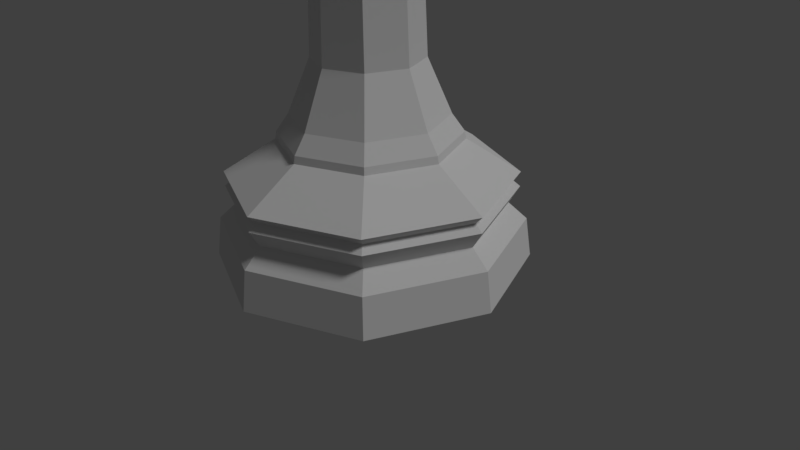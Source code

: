 # Source: Chess_Piece_-_Queen_-_LowPoly.blend  (saved by Blender 2.77.0; exported with 4.5.12 LTS)
import bpy
from mathutils import Matrix  # noqa: F401  (used for matrix-valued properties, if any)

bpy.ops.wm.read_factory_settings(use_empty=True)
scene = bpy.context.scene
scene.name = 'Scene'

# ---- collections
col_collection_1 = bpy.data.collections.new('Collection 1'); scene.collection.children.link(col_collection_1)

# ---- world
world_world = bpy.data.worlds.new('World'); scene.world = world_world
world_world.color = (0.05088, 0.05088, 0.05088)
world_world.use_sun_shadow = False
world_world.sun_shadow_jitter_overblur = 0.0
world_world.cycles.sampling_method = 'MANUAL'

# ---- cameras
cam_camera = bpy.data.cameras.new('Camera')
cam_camera.clip_end = 100.0
cam_camera.lens = 35.0
cam_camera.sensor_width = 32.0
cam_camera.sensor_height = 18.0
cam_camera.ortho_scale = 7.314
cam_camera.dof.focus_distance = 0.0
cam_camera.dof.aperture_fstop = 128.0

# ---- lights
light_lamp = bpy.data.lights.new('Lamp', 'SUN')
light_lamp.transmission_factor = 0.0
light_lamp.cutoff_distance = 30.0
light_lamp.angle = 0.1993
light_lamp.energy = 1.0
light_lamp.shadow_buffer_clip_start = 1.001
light_lamp.shadow_soft_size = 0.1
light_lamp.shadow_cascade_max_distance = 1000.0

# ---- meshes
me_sphere = bpy.data.meshes.new('Sphere')
me_sphere.from_pydata([(-0.8683, 0.06266, 25.47), (-0.8669, 0.06126, 25.47), (-0.8659, 0.06126, 24.55), (-0.6139, 0.6767, 25.47), (-0.6129, 0.6743, 25.47), (-0.6123, 0.6736, 24.55), (0.000117, 0.9311, 25.47), (0.000117, 0.9283, 25.47), (0.000117, 0.9273, 24.55), (0.0001164, 0.06266, 25.97), (0.6142, 0.6767, 25.47), (0.6132, 0.6743, 25.47), (0.6125, 0.6736, 24.55), (0.8685, 0.06266, 25.47), (0.8671, 0.06126, 25.47), (0.8661, 0.06126, 24.55), (0.6142, -0.5514, 25.47), (0.6132, -0.5518, 25.47), (0.6125, -0.5511, 24.55), (0.000117, -0.8057, 25.47), (0.000117, -0.8048, 24.55), (-0.6139, -0.5514, 25.47), (-0.6129, -0.5518, 25.47), (-0.6123, -0.5511, 24.55), (-2.126, -2.115, 18.18), (-3.006, -3.006, 17.8), (-5.323e-07, -2.995, 18.18), (-2.117, -2.094, 18.6), (-4.382e-07, -2.971, 18.6), (-3.006, 0.01105, 18.18), (3.006, -3.006, 17.8), (2.126, -2.115, 18.18), (-1.528, -1.481, 19.45), (-1.534e-07, -2.114, 19.45), (-2.994, 0.02333, 18.6), (2.117, -2.094, 18.6), (-2.126, 2.137, 18.18), (4.252, 9.537e-07, 17.8), (3.006, 0.01105, 18.18), (-2.162, 0.04788, 19.45), (1.528, -1.481, 19.45), (-2.117, 2.14, 18.6), (2.994, 0.02333, 18.6), (2.861e-07, 3.017, 18.18), (3.597e-07, 4.252, 17.8), (3.006, 3.006, 17.8), (2.126, 2.137, 18.18), (-1.528, 1.576, 19.45), (2.162, 0.04788, 19.45), (1.842e-07, 3.017, 18.6), (2.117, 2.14, 18.6), (-2.421e-08, 2.209, 19.45), (1.528, 1.576, 19.45), (-6.836e-07, -3.259, 6.342), (2.305, -2.305, 6.342), (2.676, -2.676, 5.597), (-9.488e-07, -3.785, 5.597), (-2.305, -2.305, 6.342), (-2.676, -2.676, 5.597), (-3.495e-07, -2.286, 8.629), (1.617, -1.617, 8.629), (3.259, 9.537e-07, 6.342), (3.785, 9.537e-07, 5.597), (2.712, -2.712, 5.282), (-9.795e-07, -3.835, 5.282), (-3.259, 3.815e-06, 6.342), (-3.785, 4.768e-06, 5.597), (-1.617, -1.617, 8.629), (-2.712, -2.712, 5.282), (-2.666e-07, -1.98, 16.79), (1.4, -1.4, 16.79), (2.286, 9.537e-07, 8.629), (2.305, 2.305, 6.342), (2.676, 2.676, 5.597), (3.835, 9.537e-07, 5.282), (4.307, -4.307, 3.842), (-1.919e-06, -6.092, 3.842), (-2.305, 2.305, 6.342), (-2.676, 2.676, 5.597), (-2.286, 3.815e-06, 8.629), (-3.835, 4.768e-06, 5.282), (-1.4, -1.4, 16.79), (-4.307, -4.307, 3.842), (-1.017e-06, -4.249, 17.38), (3.004, -3.004, 17.38), (1.98, 9.537e-07, 16.79), (1.617, 1.617, 8.629), (3.786e-07, 3.259, 6.342), (2.859e-07, 3.785, 5.597), (2.712, 2.712, 5.282), (6.092, 9.537e-07, 3.842), (-1.761e-06, -5.752, 3.491), (4.067, -4.067, 3.491), (-1.617, 1.617, 8.629), (-2.712, 2.712, 5.282), (-1.98, 2.861e-06, 16.79), (-6.092, 5.722e-06, 3.842), (-3.004, -3.004, 17.38), (-4.067, -4.067, 3.491), (4.249, 9.537e-07, 17.38), (-1.025e-06, -4.252, 17.8), (1.4, 1.4, 16.79), (3.956e-07, 2.286, 8.629), (2.703e-07, 3.835, 5.282), (4.307, 4.307, 3.842), (5.752, 9.537e-07, 3.491), (4.307, -4.307, 3.198), (-1.916e-06, -6.091, 3.198), (-1.4, 1.4, 16.79), (-4.307, 4.307, 3.842), (-4.249, 4.768e-06, 17.38), (-5.752, 5.722e-06, 3.491), (-4.307, -4.307, 3.198), (3.004, 3.004, 17.38), (3.781e-07, 1.98, 16.79), (6.822e-08, 6.092, 3.842), (4.067, 4.067, 3.491), (6.091, 9.537e-07, 3.198), (3.996, -3.996, 2.462), (-1.722e-06, -5.651, 2.462), (-3.004, 3.004, 17.38), (-4.067, 4.067, 3.491), (-4.252, 4.768e-06, 17.8), (-6.091, 5.722e-06, 3.198), (-3.996, -3.996, 2.462), (3.679e-07, 4.249, 17.38), (1.118e-07, 5.752, 3.491), (4.307, 4.307, 3.198), (5.651, 9.537e-07, 2.462), (4.55, -4.55, 1.733), (-2.07e-06, -6.435, 1.733), (-3.006, 3.006, 17.8), (-4.307, 4.307, 3.198), (-5.651, 5.722e-06, 2.462), (-4.55, -4.55, 1.733), (6.822e-08, 6.091, 3.198), (3.996, 3.996, 2.462), (6.435, 9.537e-07, 1.733), (4.714, -4.714, 0.02601), (-2.173e-06, -6.667, 0.02601), (-3.996, 3.996, 2.462), (-6.435, 6.676e-06, 1.733), (-4.714, -4.714, 0.02601), (1.201e-07, 5.651, 2.462), (4.55, 4.55, 1.733), (6.667, 9.537e-07, 0.02601), (-4.714, 4.714, 0.02601), (-6.667, 6.676e-06, 0.02601), (4.714, 4.714, 0.02601), (0.0, 6.667, 0.02601), (-4.55, 4.55, 1.733), (2.701e-08, 6.435, 1.733), (-3.446e-08, -2.175, 20.42), (1.582, -1.52, 20.42), (-1.582, -1.52, 20.42), (2.237, 0.06138, 20.42), (1.582, 1.643, 20.42), (-2.237, 0.06138, 20.42), (-1.127e-07, 2.298, 20.42), (-1.582, 1.643, 20.42), (2.114, 2.176, 22.43), (-5.448e-07, 3.052, 22.43), (2.99, 0.06138, 22.43), (-2.114, 2.176, 22.43), (2.114, -2.053, 22.43), (-2.99, 0.06138, 22.43), (-4.387e-07, -2.929, 22.43), (-2.114, -2.053, 22.43), (0.2089, 0.2703, 24.05), (-1.938e-06, 0.3568, 24.05), (0.2954, 0.06138, 24.05), (-0.2089, 0.2703, 24.05), (0.2089, -0.1475, 24.05), (-0.2954, 0.06138, 24.05), (-1.927e-06, -0.234, 24.05), (-0.2089, -0.1475, 24.05), (-1.724e-06, -1.708, 23.6), (1.251, -1.189, 23.6), (1.769, 0.06138, 23.6), (1.251, 1.312, 23.6), (-1.769, 0.06138, 23.6), (-1.251, -1.189, 23.6), (-1.251, 1.312, 23.6), (-1.786e-06, 1.83, 23.6), (-5.309e-08, -3.26, 22.41), (3.321, 0.06138, 22.41), (-1.69e-07, 3.383, 22.41), (2.348, -2.287, 22.41), (-2.348, -2.287, 22.41), (2.348, 2.41, 22.41), (-3.321, 0.06138, 22.41), (-2.348, 2.41, 22.41), (-3.167, 0.06138, 23.0), (-2.24, -2.178, 23.0), (-2.24, 2.301, 23.0), (-4.289e-07, 3.229, 23.0), (2.24, 2.301, 23.0), (-3.166e-07, -3.106, 23.0), (2.24, -2.178, 23.0), (3.167, 0.06138, 23.0), (1.248, 3.075, 24.18), (3.014, 1.31, 24.18), (-1.248, 3.075, 24.18), (3.014, -1.187, 24.18), (-3.014, 1.31, 24.18), (1.248, -2.952, 24.18), (-3.014, -1.187, 24.18), (-1.248, -2.952, 24.18), (0.002128, 2.882, 22.42), (-1.992, 2.056, 22.42), (1.12, -2.642, 23.0), (-2.818, 0.06138, 22.42), (0.002128, -2.759, 22.42), (-2.114, -2.053, 22.43), (-2.114, 2.176, 22.43), (-1.992, -1.933, 22.42), (1.996, 2.056, 22.42), (2.822, 0.06138, 22.42), (1.996, -1.933, 22.42), (-3.166e-07, -3.106, 23.0), (2.24, -2.178, 23.0), (3.167, 0.06138, 23.0), (3.014, -1.187, 24.18), (2.99, 0.06138, 22.43), (2.114, -2.053, 22.43), (-4.387e-07, -2.929, 22.43), (1.12, -2.642, 23.0), (1.248, -2.952, 24.18), (2.504, -2.288, 22.92), (3.432, -0.04819, 22.92), (3.278, -1.297, 24.1), (0.1096, -3.371, 22.92), (2.349, -2.443, 22.92), (1.229, -2.907, 22.92), (1.358, -3.217, 24.1), (-2.349, -2.443, 22.92), (-0.1096, -3.371, 22.92), (-1.358, -3.217, 24.1), (-2.504, -2.288, 22.92), (-3.278, -1.297, 24.1), (-3.432, -0.04819, 22.92), (-0.1153, 3.451, 22.92), (-2.355, 2.523, 22.92), (-2.504, 2.411, 22.92), (-3.432, 0.171, 22.92), (-3.278, 1.419, 24.1), (-1.364, 3.297, 24.1), (-1.248, 3.075, 24.18), (-2.24, 2.301, 23.0), (-4.289e-07, 3.229, 23.0), (-2.114, 2.176, 22.43), (-5.448e-07, 3.052, 22.43), (2.504, 2.411, 22.92), (3.432, 0.171, 22.92), (3.278, 1.419, 24.1), (0.1096, 3.493, 22.92), (2.349, 2.566, 22.92), (1.358, 3.34, 24.1)], [], [(173, 2, 5, 171), (0, 9, 3), (2, 1, 4, 5), (5, 4, 7, 8), (171, 5, 8, 169), (3, 9, 6), (8, 7, 11, 12), (169, 8, 12, 168), (6, 9, 10), (12, 11, 14, 15), (168, 12, 15, 170), (10, 9, 13), (15, 14, 17, 18), (170, 15, 18, 172), (13, 9, 16), (172, 18, 20, 174), (16, 9, 19), (18, 17, 19, 20), (174, 20, 23, 175), (19, 9, 21), (20, 19, 22, 23), (175, 23, 2, 173), (21, 9, 0), (23, 22, 1, 2), (24, 26, 100, 25), (27, 28, 26, 24), (29, 24, 25, 122), (26, 31, 30, 100), (32, 33, 28, 27), (34, 27, 24, 29), (28, 35, 31, 26), (36, 29, 122, 131), (31, 38, 37, 30), (39, 157, 154, 32), (39, 32, 27, 34), (33, 40, 35, 28), (41, 34, 29, 36), (35, 42, 38, 31), (43, 36, 131, 44), (38, 46, 45, 37), (32, 154, 152, 33), (47, 159, 157, 39), (47, 39, 34, 41), (40, 48, 42, 35), (49, 41, 36, 43), (42, 50, 46, 38), (46, 43, 44, 45), (51, 158, 159, 47), (52, 156, 158, 51), (51, 47, 41, 49), (48, 52, 50, 42), (50, 49, 43, 46), (48, 155, 156, 52), (40, 153, 155, 48), (52, 51, 49, 50), (33, 152, 153, 40), (53, 54, 55, 56), (57, 53, 56, 58), (53, 59, 60, 54), (54, 61, 62, 55), (56, 55, 63, 64), (65, 57, 58, 66), (57, 67, 59, 53), (58, 56, 64, 68), (59, 69, 70, 60), (54, 60, 71, 61), (61, 72, 73, 62), (55, 62, 74, 63), (64, 63, 75, 76), (77, 65, 66, 78), (65, 79, 67, 57), (66, 58, 68, 80), (67, 81, 69, 59), (68, 64, 76, 82), (70, 69, 83, 84), (60, 70, 85, 71), (61, 71, 86, 72), (72, 87, 88, 73), (62, 73, 89, 74), (63, 74, 90, 75), (91, 76, 75, 92), (87, 77, 78, 88), (77, 93, 79, 65), (78, 66, 80, 94), (79, 95, 81, 67), (80, 68, 82, 96), (69, 81, 97, 83), (98, 82, 76, 91), (85, 70, 84, 99), (84, 83, 100, 30), (71, 85, 101, 86), (72, 86, 102, 87), (73, 88, 103, 89), (74, 89, 104, 90), (92, 75, 90, 105), (91, 92, 106, 107), (87, 102, 93, 77), (88, 78, 94, 103), (93, 108, 95, 79), (94, 80, 96, 109), (81, 95, 110, 97), (111, 96, 82, 98), (83, 97, 25, 100), (98, 91, 107, 112), (101, 85, 99, 113), (99, 84, 30, 37), (86, 101, 114, 102), (89, 103, 115, 104), (105, 90, 104, 116), (92, 105, 117, 106), (107, 106, 118, 119), (102, 114, 108, 93), (103, 94, 109, 115), (95, 108, 120, 110), (121, 109, 96, 111), (97, 110, 122, 25), (111, 98, 112, 123), (112, 107, 119, 124), (114, 101, 113, 125), (113, 99, 37, 45), (116, 104, 115, 126), (105, 116, 127, 117), (106, 117, 128, 118), (119, 118, 129, 130), (108, 114, 125, 120), (126, 115, 109, 121), (110, 120, 131, 122), (121, 111, 123, 132), (123, 112, 124, 133), (124, 119, 130, 134), (125, 113, 45, 44), (116, 126, 135, 127), (117, 127, 136, 128), (118, 128, 137, 129), (129, 138, 139, 130), (120, 125, 44, 131), (126, 121, 132, 135), (132, 123, 133, 140), (133, 124, 134, 141), (130, 139, 142, 134), (127, 135, 143, 136), (128, 136, 144, 137), (137, 145, 138, 129), (146, 147, 142, 139, 138, 145, 148, 149), (135, 132, 140, 143), (140, 133, 141, 150), (134, 142, 147, 141), (136, 143, 151, 144), (144, 148, 145, 137), (150, 146, 149, 151), (141, 147, 146, 150), (151, 149, 148, 144), (143, 140, 150, 151), (193, 207, 237, 235), (199, 203, 222, 221), (165, 167, 163), (197, 166, 225, 219), (199, 201, 254, 253), (161, 195, 255, 186), (202, 194, 248, 247), (165, 192, 244, 190), (206, 192, 240, 239), (177, 176, 174, 172), (163, 167, 213, 214), (210, 197, 219, 226), (160, 162, 185, 189), (167, 193, 235, 188), (205, 197, 219, 227), (200, 196, 256, 257), (195, 161, 251, 249), (178, 177, 172, 170), (179, 178, 170, 168), (181, 180, 173, 175), (180, 182, 171, 173), (182, 183, 169, 171), (183, 179, 168, 169), (176, 181, 175, 174), (212, 215, 181, 176), (208, 216, 179, 183), (209, 208, 183, 182), (211, 209, 182, 180), (215, 211, 180, 181), (216, 217, 178, 179), (217, 218, 177, 178), (218, 212, 176, 177), (152, 154, 188, 184), (155, 153, 187, 185), (158, 156, 189, 186), (153, 152, 184, 187), (154, 157, 190, 188), (156, 155, 185, 189), (157, 159, 191, 190), (159, 158, 186, 191), (165, 163, 209, 211), (161, 160, 216, 208), (164, 166, 212, 218), (160, 162, 217, 216), (192, 204, 245, 244), (193, 206, 239, 238), (167, 165, 211, 215), (163, 161, 208, 209), (166, 167, 215, 212), (162, 164, 218, 217), (219, 220, 232, 231), (221, 222, 230, 229), (220, 224, 187, 228), (227, 219, 231, 234), (198, 205, 227, 220), (166, 164, 224, 225), (197, 198, 220, 219), (198, 210, 226, 220), (162, 199, 221, 223), (164, 162, 223, 224), (203, 198, 220, 222), (229, 230, 228), (228, 187, 185, 229), (223, 221, 229, 185), (224, 223, 185, 187), (222, 220, 228, 230), (232, 234, 231), (232, 233, 231, 184, 187), (220, 226, 233, 232), (224, 220, 232, 187), (225, 224, 187, 184), (220, 227, 234, 232), (226, 219, 231, 233), (219, 225, 184, 231), (236, 235, 237), (235, 236, 184, 188), (207, 197, 236, 237), (166, 167, 188, 184), (197, 166, 184, 236), (238, 239, 240), (240, 190, 188, 238), (192, 165, 190, 240), (167, 193, 238, 188), (165, 167, 188, 190), (244, 245, 243), (243, 191, 190, 244), (163, 165, 190, 191), (194, 163, 191, 243), (204, 194, 243, 245), (251, 250, 191, 186), (249, 251, 186, 241), (161, 163, 250, 251), (163, 194, 248, 250), (195, 202, 247, 249), (253, 254, 252), (253, 252, 189, 185), (196, 160, 189, 252), (201, 196, 252, 254), (162, 199, 253, 185), (255, 257, 256), (186, 255, 256, 189), (195, 200, 257, 255), (160, 161, 186, 189), (196, 160, 189, 256), (241, 246, 242), (186, 191, 242, 241), (247, 248, 242, 246), (250, 248, 242, 191), (249, 247, 246, 241), (165, 192, 193, 213), (206, 193, 192), (248, 250, 165, 192), (204, 192, 248), (248, 250, 251, 249), (247, 249, 248), (249, 251, 160, 196), (196, 200, 249), (196, 160, 223, 221), (196, 201, 221), (221, 223, 224, 220), (222, 221, 220), (225, 219, 220, 224), (219, 227, 220), (213, 193, 219, 225), (193, 219, 207)])
me_sphere.use_remesh_preserve_volume = False
me_sphere.use_remesh_preserve_attributes = False
me_sphere.use_mirror_vertex_groups = False
me_sphere.update()

# ---- objects
ob_sphere = bpy.data.objects.new('Sphere', me_sphere)
ob_lamp = bpy.data.objects.new('Lamp', light_lamp)
ob_camera = bpy.data.objects.new('Camera', cam_camera)

# ---- transforms, parenting, visibility, modifiers, constraints
ob_sphere.location = (-0.0, 2.384e-07, 0.0)
ob_sphere.scale = (0.3, 0.3, 0.3)
ob_sphere.lineart.crease_threshold = 0.0
ob_lamp.location = (4.076, 1.005, 5.904)
ob_lamp.rotation_euler = (0.6503, 0.05522, 1.866)
ob_lamp.lock_rotations_4d = False
ob_lamp.empty_display_type = 'ARROWS'
ob_lamp.color = (0.0, 0.0, 0.0, 0.0)
ob_lamp.lineart.crease_threshold = 0.0
ob_camera.location = (7.481, -6.508, 5.344)
ob_camera.rotation_euler = (1.109, 0.01082, 0.8149)
ob_camera.lock_rotations_4d = False
ob_camera.empty_display_type = 'ARROWS'
ob_camera.color = (0.0, 0.0, 0.0, 0.0)
ob_camera.display_type = 'WIRE'
ob_camera.lineart.crease_threshold = 0.0

# ---- collection membership
col_collection_1.objects.link(ob_sphere)
col_collection_1.objects.link(ob_lamp)
col_collection_1.objects.link(ob_camera)

# ---- scene / render settings (as saved in the file)
scene.camera = ob_camera
scene.frame_start = 1; scene.frame_end = 250; scene.frame_set(255)
scene.render.engine = 'BLENDER_EEVEE_NEXT'
scene.render.resolution_percentage = 50
scene.render.dither_intensity = 0.0
scene.cycles.use_denoising = False
scene.cycles.samples = 128
scene.cycles.sampling_pattern = 'TABULATED_SOBOL'
scene.cycles.light_sampling_threshold = 0.0
scene.cycles.use_adaptive_sampling = False
scene.cycles.use_light_tree = False
scene.cycles.blur_glossy = 0.0
scene.cycles.sample_clamp_indirect = 0.0
scene.view_settings.view_transform = 'Standard'
bpy.context.view_layer.update()
